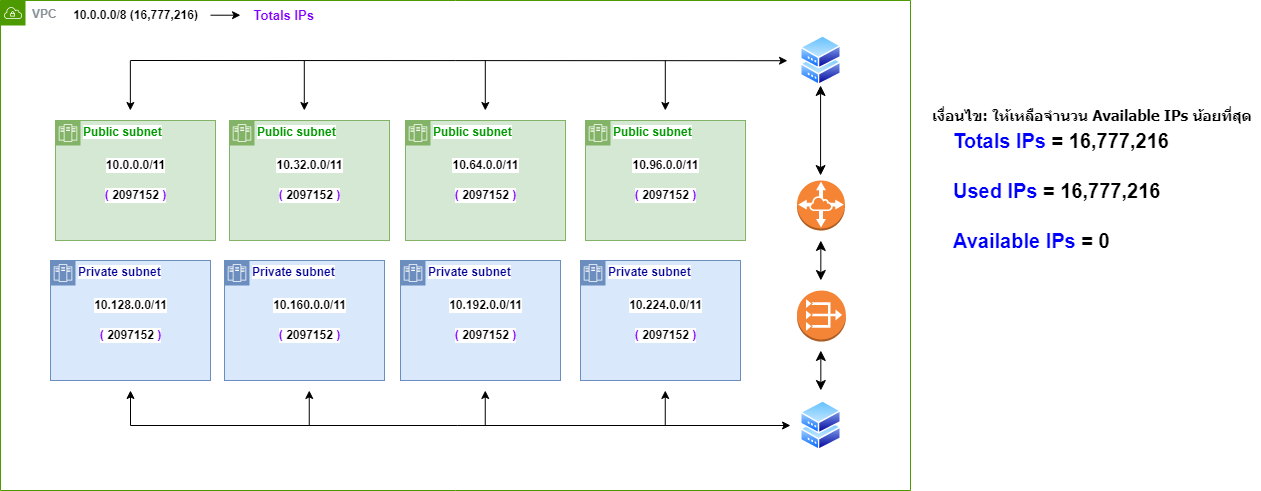

The diagram above was exported from draw.io. Its source (the exported page's mxGraphModel, read from the mxfile embedded in the PNG):
<mxGraphModel dx="1405" dy="764" grid="1" gridSize="10" guides="1" tooltips="1" connect="1" arrows="1" fold="1" page="1" pageScale="1" pageWidth="827" pageHeight="1169" math="0" shadow="0">
  <root>
    <mxCell id="0" />
    <mxCell id="1" parent="0" />
    <mxCell id="2" value="&lt;font style=&quot;font-size: 20px;&quot;&gt;&lt;span style=&quot;font-size: 20px;&quot;&gt;&lt;font color=&quot;#0000ff&quot;&gt;Totals IPs &lt;/font&gt;= 16,777,216&lt;br&gt;&lt;/span&gt;&lt;/font&gt;" style="text;strokeColor=none;align=left;fillColor=none;html=1;verticalAlign=middle;rounded=0;fontSize=20;fontStyle=1;labelBackgroundColor=default;labelBorderColor=none;" vertex="1" parent="1">
      <mxGeometry x="991" y="160" width="230" height="40" as="geometry" />
    </mxCell>
    <mxCell id="3" value="&lt;font style=&quot;font-size: 20px;&quot;&gt;&lt;span style=&quot;font-size: 20px;&quot;&gt;&lt;font color=&quot;#0000ff&quot;&gt;Used IPs &lt;/font&gt;= &lt;/span&gt;&lt;/font&gt;16,777,216" style="text;strokeColor=none;align=left;fillColor=none;html=1;verticalAlign=middle;rounded=0;fontSize=20;fontStyle=1;labelBackgroundColor=default;labelBorderColor=none;" vertex="1" parent="1">
      <mxGeometry x="991" y="210" width="250" height="40" as="geometry" />
    </mxCell>
    <mxCell id="4" value="&lt;font style=&quot;font-size: 20px;&quot;&gt;&lt;span style=&quot;font-size: 20px;&quot;&gt;&lt;font color=&quot;#0000ff&quot;&gt;Available IPs &lt;/font&gt;= 0&lt;br&gt;&lt;/span&gt;&lt;/font&gt;" style="text;strokeColor=none;align=left;fillColor=none;html=1;verticalAlign=middle;rounded=0;fontSize=20;fontStyle=1;labelBackgroundColor=default;labelBorderColor=none;" vertex="1" parent="1">
      <mxGeometry x="991" y="260" width="250" height="40" as="geometry" />
    </mxCell>
    <mxCell id="5" value="VPC" style="sketch=0;outlineConnect=0;gradientColor=none;html=1;fontSize=12;fontStyle=1;shape=mxgraph.aws4.group;grIcon=mxgraph.aws4.group_vpc;strokeColor=#4D9900;fillColor=none;verticalAlign=top;align=left;spacingLeft=30;fontColor=#879196;dashed=0;labelBackgroundColor=default;labelBorderColor=none;" vertex="1" parent="1">
      <mxGeometry x="40" y="40" width="910" height="490" as="geometry" />
    </mxCell>
    <mxCell id="6" value="10.0.0.0/8 (16,777,216)" style="text;strokeColor=none;align=center;fillColor=none;html=1;verticalAlign=middle;rounded=0;fontStyle=1;labelBackgroundColor=default;labelBorderColor=none;" vertex="1" parent="1">
      <mxGeometry x="100" y="40" width="150" height="30" as="geometry" />
    </mxCell>
    <mxCell id="7" value="&lt;font size=&quot;1&quot;&gt;&lt;span style=&quot;font-size: 13px;&quot;&gt;&lt;font color=&quot;#7f00ff&quot;&gt;Totals IPs&lt;/font&gt;&lt;font color=&quot;#0000ff&quot;&gt;&amp;nbsp;&lt;/font&gt;&lt;/span&gt;&lt;/font&gt;" style="text;strokeColor=none;align=center;fillColor=none;html=1;verticalAlign=middle;rounded=0;fontStyle=1;labelBackgroundColor=default;labelBorderColor=none;" vertex="1" parent="1">
      <mxGeometry x="290" y="40" width="70" height="30" as="geometry" />
    </mxCell>
    <mxCell id="8" value="" style="edgeStyle=none;orthogonalLoop=1;jettySize=auto;html=1;rounded=0;fontColor=#0000FF;fontStyle=1;labelBackgroundColor=default;labelBorderColor=none;" edge="1" parent="1">
      <mxGeometry width="80" relative="1" as="geometry">
        <mxPoint x="250" y="54.710000000000036" as="sourcePoint" />
        <mxPoint x="280" y="54.710000000000036" as="targetPoint" />
        <Array as="points" />
      </mxGeometry>
    </mxCell>
    <mxCell id="9" value="&lt;font color=&quot;#009900&quot;&gt;Public subnet&lt;/font&gt;" style="shape=mxgraph.ibm.box;prType=zone;fontStyle=1;verticalAlign=top;align=left;spacingLeft=32;spacingTop=4;fillColor=#d5e8d4;rounded=0;html=1;strokeColor=#82b366;strokeWidth=1;dashed=0;container=1;spacing=-4;collapsible=0;expand=0;recursiveResize=0;labelBackgroundColor=default;labelBorderColor=none;" vertex="1" parent="1">
      <mxGeometry x="269" y="160" width="160" height="120" as="geometry" />
    </mxCell>
    <mxCell id="10" value="&lt;font style=&quot;border-color: var(--border-color);&quot; color=&quot;#7f00ff&quot;&gt;(&amp;nbsp;&lt;/font&gt;2097152&lt;font style=&quot;border-color: var(--border-color);&quot; color=&quot;#7f00ff&quot;&gt;&amp;nbsp;)&lt;/font&gt;" style="text;strokeColor=none;align=center;fillColor=none;html=1;verticalAlign=middle;rounded=0;fontColor=#000000;fontStyle=1;labelBackgroundColor=default;labelBorderColor=none;" vertex="1" parent="9">
      <mxGeometry x="40" y="60" width="80" height="30" as="geometry" />
    </mxCell>
    <mxCell id="11" value="10.32.0.0/11" style="text;strokeColor=none;align=center;fillColor=none;html=1;verticalAlign=middle;rounded=0;fontColor=#000000;fontStyle=1;labelBackgroundColor=default;labelBorderColor=none;" vertex="1" parent="9">
      <mxGeometry x="50" y="30" width="60" height="30" as="geometry" />
    </mxCell>
    <mxCell id="12" value="&lt;font color=&quot;#009900&quot;&gt;Public subnet&lt;/font&gt;" style="shape=mxgraph.ibm.box;prType=zone;fontStyle=1;verticalAlign=top;align=left;spacingLeft=32;spacingTop=4;fillColor=#d5e8d4;rounded=0;html=1;strokeColor=#82b366;strokeWidth=1;dashed=0;container=1;spacing=-4;collapsible=0;expand=0;recursiveResize=0;labelBackgroundColor=default;labelBorderColor=none;" vertex="1" parent="1">
      <mxGeometry x="445" y="160" width="160" height="120" as="geometry" />
    </mxCell>
    <mxCell id="13" value="&lt;font style=&quot;border-color: var(--border-color);&quot; color=&quot;#7f00ff&quot;&gt;(&amp;nbsp;&lt;/font&gt;2097152&lt;font style=&quot;border-color: var(--border-color);&quot; color=&quot;#7f00ff&quot;&gt;&amp;nbsp;)&lt;/font&gt;" style="text;strokeColor=none;align=center;fillColor=none;html=1;verticalAlign=middle;rounded=0;fontColor=#000000;fontStyle=1;labelBackgroundColor=default;labelBorderColor=none;" vertex="1" parent="12">
      <mxGeometry x="40" y="60" width="80" height="30" as="geometry" />
    </mxCell>
    <mxCell id="14" value="10.64.0.0/11" style="text;strokeColor=none;align=center;fillColor=none;html=1;verticalAlign=middle;rounded=0;fontColor=#000000;fontStyle=1;labelBackgroundColor=default;labelBorderColor=none;" vertex="1" parent="12">
      <mxGeometry x="50" y="30" width="60" height="30" as="geometry" />
    </mxCell>
    <mxCell id="15" value="&lt;font color=&quot;#009900&quot;&gt;Public subnet&lt;/font&gt;" style="shape=mxgraph.ibm.box;prType=zone;fontStyle=1;verticalAlign=top;align=left;spacingLeft=32;spacingTop=4;fillColor=#d5e8d4;rounded=0;html=1;strokeColor=#82b366;strokeWidth=1;dashed=0;container=1;spacing=-4;collapsible=0;expand=0;recursiveResize=0;labelBackgroundColor=default;labelBorderColor=none;" vertex="1" parent="1">
      <mxGeometry x="625" y="160" width="160" height="120" as="geometry" />
    </mxCell>
    <mxCell id="16" value="&lt;font style=&quot;border-color: var(--border-color);&quot; color=&quot;#7f00ff&quot;&gt;(&amp;nbsp;&lt;/font&gt;2097152&lt;font style=&quot;border-color: var(--border-color);&quot; color=&quot;#7f00ff&quot;&gt;&amp;nbsp;)&lt;/font&gt;" style="text;strokeColor=none;align=center;fillColor=none;html=1;verticalAlign=middle;rounded=0;fontColor=#000000;fontStyle=1;labelBackgroundColor=default;labelBorderColor=none;" vertex="1" parent="15">
      <mxGeometry x="40" y="60" width="80" height="30" as="geometry" />
    </mxCell>
    <mxCell id="17" value="10.96.0.0/11" style="text;strokeColor=none;align=center;fillColor=none;html=1;verticalAlign=middle;rounded=0;fontColor=#000000;fontStyle=1;labelBackgroundColor=default;labelBorderColor=none;" vertex="1" parent="15">
      <mxGeometry x="50" y="30" width="60" height="30" as="geometry" />
    </mxCell>
    <mxCell id="18" value="Private subnet" style="shape=mxgraph.ibm.box;prType=zone;fontStyle=1;verticalAlign=top;align=left;spacingLeft=32;spacingTop=4;fillColor=#dae8fc;rounded=0;html=1;strokeColor=#6c8ebf;strokeWidth=1;dashed=0;container=1;spacing=-4;collapsible=0;expand=0;recursiveResize=0;fontColor=#000099;labelBackgroundColor=default;labelBorderColor=none;" vertex="1" parent="1">
      <mxGeometry x="90" y="300" width="160" height="120" as="geometry" />
    </mxCell>
    <mxCell id="19" value="&lt;font style=&quot;border-color: var(--border-color);&quot; color=&quot;#7f00ff&quot;&gt;(&amp;nbsp;&lt;/font&gt;2097152&lt;font style=&quot;border-color: var(--border-color);&quot; color=&quot;#7f00ff&quot;&gt;&amp;nbsp;)&lt;/font&gt;" style="text;strokeColor=none;align=center;fillColor=none;html=1;verticalAlign=middle;rounded=0;fontColor=#000000;fontStyle=1;labelBackgroundColor=default;labelBorderColor=none;" vertex="1" parent="18">
      <mxGeometry x="40" y="60" width="80" height="30" as="geometry" />
    </mxCell>
    <mxCell id="20" value="10.128.0.0/11" style="text;strokeColor=none;align=center;fillColor=none;html=1;verticalAlign=middle;rounded=0;fontColor=#000000;fontStyle=1;labelBackgroundColor=default;labelBorderColor=none;" vertex="1" parent="18">
      <mxGeometry x="50" y="30" width="60" height="30" as="geometry" />
    </mxCell>
    <mxCell id="21" value="Private subnet" style="shape=mxgraph.ibm.box;prType=zone;fontStyle=1;verticalAlign=top;align=left;spacingLeft=32;spacingTop=4;fillColor=#dae8fc;rounded=0;html=1;strokeColor=#6c8ebf;strokeWidth=1;dashed=0;container=1;spacing=-4;collapsible=0;expand=0;recursiveResize=0;fontColor=#000099;labelBackgroundColor=default;labelBorderColor=none;" vertex="1" parent="1">
      <mxGeometry x="264" y="300" width="160" height="120" as="geometry" />
    </mxCell>
    <mxCell id="22" value="&lt;font style=&quot;border-color: var(--border-color);&quot; color=&quot;#7f00ff&quot;&gt;(&amp;nbsp;&lt;/font&gt;2097152&lt;font style=&quot;border-color: var(--border-color);&quot; color=&quot;#7f00ff&quot;&gt;&amp;nbsp;)&lt;/font&gt;" style="text;strokeColor=none;align=center;fillColor=none;html=1;verticalAlign=middle;rounded=0;fontColor=#000000;fontStyle=1;labelBackgroundColor=default;labelBorderColor=none;" vertex="1" parent="21">
      <mxGeometry x="45" y="60" width="80" height="30" as="geometry" />
    </mxCell>
    <mxCell id="23" value="10.160.0.0/11" style="text;strokeColor=none;align=center;fillColor=none;html=1;verticalAlign=middle;rounded=0;fontColor=#000000;fontStyle=1;labelBackgroundColor=default;labelBorderColor=none;" vertex="1" parent="21">
      <mxGeometry x="55" y="30" width="60" height="30" as="geometry" />
    </mxCell>
    <mxCell id="24" value="&lt;font&gt;Private subnet&lt;/font&gt;" style="shape=mxgraph.ibm.box;prType=zone;fontStyle=1;verticalAlign=top;align=left;spacingLeft=32;spacingTop=4;fillColor=#dae8fc;rounded=0;html=1;strokeColor=#6c8ebf;strokeWidth=1;dashed=0;container=1;spacing=-4;collapsible=0;expand=0;recursiveResize=0;fontColor=#000099;labelBackgroundColor=default;labelBorderColor=none;" vertex="1" parent="1">
      <mxGeometry x="440" y="300" width="160" height="120" as="geometry" />
    </mxCell>
    <mxCell id="25" value="&lt;font style=&quot;border-color: var(--border-color);&quot; color=&quot;#7f00ff&quot;&gt;(&amp;nbsp;&lt;/font&gt;2097152&lt;font style=&quot;border-color: var(--border-color);&quot; color=&quot;#7f00ff&quot;&gt;&amp;nbsp;)&lt;/font&gt;" style="text;strokeColor=none;align=center;fillColor=none;html=1;verticalAlign=middle;rounded=0;fontColor=#000000;fontStyle=1;labelBackgroundColor=default;labelBorderColor=none;" vertex="1" parent="24">
      <mxGeometry x="45" y="60" width="80" height="30" as="geometry" />
    </mxCell>
    <mxCell id="26" value="10.192.0.0/11" style="text;strokeColor=none;align=center;fillColor=none;html=1;verticalAlign=middle;rounded=0;fontColor=#000000;fontStyle=1;labelBackgroundColor=default;labelBorderColor=none;" vertex="1" parent="24">
      <mxGeometry x="55" y="30" width="60" height="30" as="geometry" />
    </mxCell>
    <mxCell id="27" value="" style="group;fontStyle=1;labelBackgroundColor=default;labelBorderColor=none;" connectable="0" vertex="1" parent="1">
      <mxGeometry x="95" y="160" width="160" height="120" as="geometry" />
    </mxCell>
    <mxCell id="28" value="&lt;font color=&quot;#009900&quot;&gt;Public subnet&lt;/font&gt;" style="shape=mxgraph.ibm.box;prType=zone;fontStyle=1;verticalAlign=top;align=left;spacingLeft=32;spacingTop=4;fillColor=#d5e8d4;rounded=0;html=1;strokeColor=#82b366;strokeWidth=1;dashed=0;container=0;spacing=-4;collapsible=0;expand=0;recursiveResize=0;labelBackgroundColor=default;labelBorderColor=none;" vertex="1" parent="27">
      <mxGeometry width="160" height="120" as="geometry" />
    </mxCell>
    <mxCell id="29" value="10.0.0.0/11" style="text;strokeColor=none;align=center;fillColor=none;html=1;verticalAlign=middle;rounded=0;fontColor=#000000;fontStyle=1;labelBackgroundColor=default;labelBorderColor=none;" vertex="1" parent="27">
      <mxGeometry x="50" y="30" width="60" height="30" as="geometry" />
    </mxCell>
    <mxCell id="30" value="&lt;font color=&quot;#7f00ff&quot;&gt;(&amp;nbsp;&lt;/font&gt;2097152&lt;font color=&quot;#7f00ff&quot;&gt;&amp;nbsp;)&lt;/font&gt;" style="text;strokeColor=none;align=center;fillColor=none;html=1;verticalAlign=middle;rounded=0;fontColor=#000000;fontStyle=1;labelBackgroundColor=default;labelBorderColor=none;" vertex="1" parent="27">
      <mxGeometry x="40" y="60" width="80" height="30" as="geometry" />
    </mxCell>
    <mxCell id="31" value="" style="group;fontStyle=1;labelBackgroundColor=default;labelBorderColor=none;" connectable="0" vertex="1" parent="1">
      <mxGeometry x="620" y="300" width="160" height="120" as="geometry" />
    </mxCell>
    <mxCell id="32" value="Private subnet" style="shape=mxgraph.ibm.box;prType=zone;fontStyle=1;verticalAlign=top;align=left;spacingLeft=32;spacingTop=4;fillColor=#dae8fc;rounded=0;html=1;strokeColor=#6c8ebf;strokeWidth=1;dashed=0;container=1;spacing=-4;collapsible=0;expand=0;recursiveResize=0;fontColor=#000099;labelBackgroundColor=default;labelBorderColor=none;" vertex="1" parent="31">
      <mxGeometry width="160" height="120" as="geometry" />
    </mxCell>
    <mxCell id="33" value="&lt;font style=&quot;border-color: var(--border-color);&quot; color=&quot;#7f00ff&quot;&gt;(&amp;nbsp;&lt;/font&gt;2097152&lt;font style=&quot;border-color: var(--border-color);&quot; color=&quot;#7f00ff&quot;&gt;&amp;nbsp;)&lt;/font&gt;" style="text;strokeColor=none;align=center;fillColor=none;html=1;verticalAlign=middle;rounded=0;fontColor=#000000;fontStyle=1;labelBackgroundColor=default;labelBorderColor=none;" vertex="1" parent="31">
      <mxGeometry x="45" y="60" width="80" height="30" as="geometry" />
    </mxCell>
    <mxCell id="34" value="10.224.0.0/11" style="text;strokeColor=none;align=center;fillColor=none;html=1;verticalAlign=middle;rounded=0;fontColor=#000000;fontStyle=1;labelBackgroundColor=default;labelBorderColor=none;" vertex="1" parent="31">
      <mxGeometry x="55" y="30" width="60" height="30" as="geometry" />
    </mxCell>
    <mxCell id="35" value="" style="edgeStyle=none;orthogonalLoop=1;jettySize=auto;html=1;rounded=0;fontSize=20;fontColor=#000000;fontStyle=1;labelBackgroundColor=default;labelBorderColor=none;" edge="1" parent="1">
      <mxGeometry width="100" relative="1" as="geometry">
        <mxPoint x="170" y="100" as="sourcePoint" />
        <mxPoint x="827" y="100.21000000000004" as="targetPoint" />
        <Array as="points" />
      </mxGeometry>
    </mxCell>
    <mxCell id="36" value="" style="outlineConnect=0;dashed=0;verticalLabelPosition=bottom;verticalAlign=top;align=center;html=1;shape=mxgraph.aws3.vpc_nat_gateway;fillColor=#F58536;gradientColor=none;strokeColor=#000099;fontSize=20;fontColor=#000000;fontStyle=1;labelBackgroundColor=default;labelBorderColor=none;" vertex="1" parent="1">
      <mxGeometry x="836.54" y="330" width="48.87" height="51" as="geometry" />
    </mxCell>
    <mxCell id="37" value="" style="outlineConnect=0;dashed=0;verticalLabelPosition=bottom;verticalAlign=top;align=center;html=1;shape=mxgraph.aws3.vpc_peering;fillColor=#F58534;gradientColor=none;strokeColor=#000099;fontSize=20;fontColor=#000000;fontStyle=1;labelBackgroundColor=default;labelBorderColor=none;" vertex="1" parent="1">
      <mxGeometry x="836.54" y="220" width="47.92" height="50" as="geometry" />
    </mxCell>
    <mxCell id="38" value="" style="aspect=fixed;perimeter=ellipsePerimeter;html=1;align=center;shadow=0;dashed=0;spacingTop=3;image;image=img/lib/active_directory/shadowed_router.svg;strokeColor=#000099;fontSize=20;fontColor=#000000;fontStyle=1;labelBackgroundColor=default;labelBorderColor=none;" vertex="1" parent="1">
      <mxGeometry x="840" y="75" width="41" height="50" as="geometry" />
    </mxCell>
    <mxCell id="39" value="" style="edgeStyle=none;orthogonalLoop=1;jettySize=auto;html=1;rounded=0;fontSize=20;fontColor=#000000;fontStyle=1;labelBackgroundColor=default;labelBorderColor=none;" edge="1" parent="1">
      <mxGeometry width="100" relative="1" as="geometry">
        <mxPoint x="169.86000000000013" y="100" as="sourcePoint" />
        <mxPoint x="169.86000000000013" y="150" as="targetPoint" />
        <Array as="points" />
      </mxGeometry>
    </mxCell>
    <mxCell id="40" value="" style="edgeStyle=none;orthogonalLoop=1;jettySize=auto;html=1;rounded=0;fontSize=20;fontColor=#000000;fontStyle=1;labelBackgroundColor=default;labelBorderColor=none;" edge="1" parent="1">
      <mxGeometry width="100" relative="1" as="geometry">
        <mxPoint x="343.8000000000002" y="100" as="sourcePoint" />
        <mxPoint x="343.8000000000002" y="150" as="targetPoint" />
        <Array as="points" />
      </mxGeometry>
    </mxCell>
    <mxCell id="41" value="" style="edgeStyle=none;orthogonalLoop=1;jettySize=auto;html=1;rounded=0;fontSize=20;fontColor=#000000;fontStyle=1;labelBackgroundColor=default;labelBorderColor=none;" edge="1" parent="1">
      <mxGeometry width="100" relative="1" as="geometry">
        <mxPoint x="524.8000000000002" y="100" as="sourcePoint" />
        <mxPoint x="524.8000000000002" y="150" as="targetPoint" />
        <Array as="points" />
      </mxGeometry>
    </mxCell>
    <mxCell id="42" value="" style="edgeStyle=none;orthogonalLoop=1;jettySize=auto;html=1;rounded=0;fontSize=20;fontColor=#000000;fontStyle=1;labelBackgroundColor=default;labelBorderColor=none;" edge="1" parent="1">
      <mxGeometry width="100" relative="1" as="geometry">
        <mxPoint x="704.8000000000002" y="100" as="sourcePoint" />
        <mxPoint x="704.8000000000002" y="150" as="targetPoint" />
        <Array as="points" />
      </mxGeometry>
    </mxCell>
    <mxCell id="43" value="" style="aspect=fixed;perimeter=ellipsePerimeter;html=1;align=center;shadow=0;dashed=0;spacingTop=3;image;image=img/lib/active_directory/shadowed_router.svg;strokeColor=#000099;fontSize=20;fontColor=#000000;fontStyle=1;labelBackgroundColor=default;labelBorderColor=none;" vertex="1" parent="1">
      <mxGeometry x="839.9999999999999" y="440" width="41" height="50" as="geometry" />
    </mxCell>
    <mxCell id="44" value="" style="edgeStyle=none;orthogonalLoop=1;jettySize=auto;html=1;rounded=0;fontSize=20;fontColor=#000000;fontStyle=1;labelBackgroundColor=default;labelBorderColor=none;" edge="1" parent="1">
      <mxGeometry width="100" relative="1" as="geometry">
        <mxPoint x="170" y="464.9999999999998" as="sourcePoint" />
        <mxPoint x="830" y="464.9999999999998" as="targetPoint" />
        <Array as="points" />
      </mxGeometry>
    </mxCell>
    <mxCell id="45" value="" style="edgeStyle=none;orthogonalLoop=1;jettySize=auto;html=1;rounded=0;fontSize=20;fontColor=#000000;fontStyle=1;labelBackgroundColor=default;labelBorderColor=none;" edge="1" parent="1">
      <mxGeometry width="100" relative="1" as="geometry">
        <mxPoint x="170" y="464.9999999999998" as="sourcePoint" />
        <mxPoint x="170" y="430.0000000000002" as="targetPoint" />
        <Array as="points" />
      </mxGeometry>
    </mxCell>
    <mxCell id="46" value="" style="edgeStyle=none;orthogonalLoop=1;jettySize=auto;html=1;rounded=0;fontSize=20;fontColor=#000000;fontStyle=1;labelBackgroundColor=default;labelBorderColor=none;" edge="1" parent="1">
      <mxGeometry width="100" relative="1" as="geometry">
        <mxPoint x="348.7600000000002" y="464.9999999999998" as="sourcePoint" />
        <mxPoint x="348.7600000000002" y="430.0000000000002" as="targetPoint" />
        <Array as="points" />
      </mxGeometry>
    </mxCell>
    <mxCell id="47" value="" style="edgeStyle=none;orthogonalLoop=1;jettySize=auto;html=1;rounded=0;fontSize=20;fontColor=#000000;fontStyle=1;labelBackgroundColor=default;labelBorderColor=none;" edge="1" parent="1">
      <mxGeometry width="100" relative="1" as="geometry">
        <mxPoint x="524.7600000000002" y="464.9999999999998" as="sourcePoint" />
        <mxPoint x="524.7600000000002" y="430.0000000000002" as="targetPoint" />
        <Array as="points" />
      </mxGeometry>
    </mxCell>
    <mxCell id="48" value="" style="edgeStyle=none;orthogonalLoop=1;jettySize=auto;html=1;rounded=0;fontSize=20;fontColor=#000000;fontStyle=1;labelBackgroundColor=default;labelBorderColor=none;" edge="1" parent="1">
      <mxGeometry width="100" relative="1" as="geometry">
        <mxPoint x="704.7600000000002" y="464.9999999999998" as="sourcePoint" />
        <mxPoint x="704.7600000000002" y="430.0000000000002" as="targetPoint" />
        <Array as="points" />
      </mxGeometry>
    </mxCell>
    <mxCell id="49" value="" style="edgeStyle=none;orthogonalLoop=1;jettySize=auto;html=1;endArrow=classic;startArrow=classic;endSize=8;startSize=8;rounded=0;fontSize=20;fontColor=#000000;fontStyle=1;labelBackgroundColor=default;labelBorderColor=none;" edge="1" parent="1">
      <mxGeometry width="100" relative="1" as="geometry">
        <mxPoint x="860.0799999999999" y="125" as="sourcePoint" />
        <mxPoint x="860.0799999999999" y="215" as="targetPoint" />
        <Array as="points" />
      </mxGeometry>
    </mxCell>
    <mxCell id="50" value="" style="edgeStyle=none;orthogonalLoop=1;jettySize=auto;html=1;endArrow=classic;startArrow=classic;endSize=8;startSize=8;rounded=0;fontSize=20;fontColor=#000000;fontStyle=1;labelBackgroundColor=default;labelBorderColor=none;" edge="1" parent="1">
      <mxGeometry width="100" relative="1" as="geometry">
        <mxPoint x="860.3299999999999" y="280" as="sourcePoint" />
        <mxPoint x="860.3299999999999" y="320" as="targetPoint" />
        <Array as="points" />
      </mxGeometry>
    </mxCell>
    <mxCell id="51" value="" style="edgeStyle=none;orthogonalLoop=1;jettySize=auto;html=1;endArrow=classic;startArrow=classic;endSize=8;startSize=8;rounded=0;fontSize=20;fontColor=#000000;fontStyle=1;labelBackgroundColor=default;labelBorderColor=none;" edge="1" parent="1">
      <mxGeometry width="100" relative="1" as="geometry">
        <mxPoint x="860.3299999999999" y="390.0000000000002" as="sourcePoint" />
        <mxPoint x="860.3299999999999" y="430.0000000000002" as="targetPoint" />
        <Array as="points" />
      </mxGeometry>
    </mxCell>
    <mxCell id="52" value="&lt;span style=&quot;&quot; id=&quot;docs-internal-guid-3a43cbc4-7fff-3d61-23d2-0137e08f42f2&quot;&gt;&lt;span style=&quot;font-size: 11pt; font-family: Poppins, sans-serif; color: rgb(0, 0, 0); font-style: normal; font-variant: normal; text-decoration: none; vertical-align: baseline;&quot;&gt;เงื่อนไข: &lt;/span&gt;&lt;span style=&quot;font-size: 11pt; font-family: Poppins, sans-serif; color: rgb(0, 0, 0); font-style: normal; font-variant: normal; text-decoration: none; vertical-align: baseline;&quot;&gt;ให้เหลือจำนวน Available IPs น้อยที่สุด&lt;/span&gt;&lt;/span&gt;" style="text;html=1;fontSize=13;fontColor=#7F00FF;fontStyle=1;labelBackgroundColor=default;labelBorderColor=none;" vertex="1" parent="1">
      <mxGeometry x="970" y="140" width="330" height="40" as="geometry" />
    </mxCell>
  </root>
</mxGraphModel>